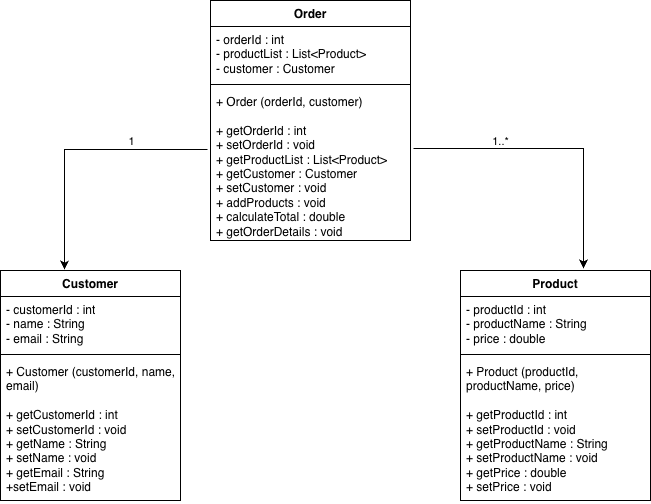

The diagram above was exported from draw.io. Its source (the exported page's mxGraphModel, read from the mxfile embedded in the PNG):
<mxGraphModel dx="976" dy="593" grid="1" gridSize="10" guides="1" tooltips="1" connect="1" arrows="1" fold="1" page="1" pageScale="1" pageWidth="850" pageHeight="1100" math="0" shadow="0">
  <root>
    <mxCell id="0" />
    <mxCell id="1" parent="0" />
    <mxCell id="yis52zO2jmm8LfQyi9qa-1" parent="1" style="swimlane;fontStyle=1;align=center;verticalAlign=top;childLayout=stackLayout;horizontal=1;startSize=26;horizontalStack=0;resizeParent=1;resizeParentMax=0;resizeLast=0;collapsible=1;marginBottom=0;whiteSpace=wrap;html=1;" value="Customer" vertex="1">
      <mxGeometry height="230" width="180" x="100" y="420" as="geometry" />
    </mxCell>
    <mxCell id="yis52zO2jmm8LfQyi9qa-2" parent="yis52zO2jmm8LfQyi9qa-1" style="text;strokeColor=none;fillColor=none;align=left;verticalAlign=top;spacingLeft=4;spacingRight=4;overflow=hidden;rotatable=0;points=[[0,0.5],[1,0.5]];portConstraint=eastwest;whiteSpace=wrap;html=1;" value="- customerId : int&lt;div&gt;- name : String&lt;/div&gt;&lt;div&gt;- email : String&lt;/div&gt;" vertex="1">
      <mxGeometry height="54" width="180" y="26" as="geometry" />
    </mxCell>
    <mxCell id="yis52zO2jmm8LfQyi9qa-3" parent="yis52zO2jmm8LfQyi9qa-1" style="line;strokeWidth=1;fillColor=none;align=left;verticalAlign=middle;spacingTop=-1;spacingLeft=3;spacingRight=3;rotatable=0;labelPosition=right;points=[];portConstraint=eastwest;strokeColor=inherit;" value="" vertex="1">
      <mxGeometry height="8" width="180" y="80" as="geometry" />
    </mxCell>
    <mxCell id="yis52zO2jmm8LfQyi9qa-4" parent="yis52zO2jmm8LfQyi9qa-1" style="text;strokeColor=none;fillColor=none;align=left;verticalAlign=top;spacingLeft=4;spacingRight=4;overflow=hidden;rotatable=0;points=[[0,0.5],[1,0.5]];portConstraint=eastwest;whiteSpace=wrap;html=1;" value="+ Customer (customerId, name, email)&lt;div&gt;&lt;br&gt;&lt;/div&gt;&lt;div&gt;+ getCustomerId : int&lt;/div&gt;&lt;div&gt;+ setCustomerId : void&lt;/div&gt;&lt;div&gt;+ getName : String&lt;/div&gt;&lt;div&gt;+ setName : void&lt;/div&gt;&lt;div&gt;+ getEmail : String&lt;/div&gt;&lt;div&gt;+setEmail : void&lt;/div&gt;" vertex="1">
      <mxGeometry height="142" width="180" y="88" as="geometry" />
    </mxCell>
    <mxCell id="yis52zO2jmm8LfQyi9qa-5" parent="1" style="swimlane;fontStyle=1;align=center;verticalAlign=top;childLayout=stackLayout;horizontal=1;startSize=26;horizontalStack=0;resizeParent=1;resizeParentMax=0;resizeLast=0;collapsible=1;marginBottom=0;whiteSpace=wrap;html=1;" value="Product" vertex="1">
      <mxGeometry height="230" width="190" x="560" y="420" as="geometry" />
    </mxCell>
    <mxCell id="yis52zO2jmm8LfQyi9qa-6" parent="yis52zO2jmm8LfQyi9qa-5" style="text;strokeColor=none;fillColor=none;align=left;verticalAlign=top;spacingLeft=4;spacingRight=4;overflow=hidden;rotatable=0;points=[[0,0.5],[1,0.5]];portConstraint=eastwest;whiteSpace=wrap;html=1;" value="- productId : int&lt;div&gt;- productName : String&lt;/div&gt;&lt;div&gt;- price : double&lt;/div&gt;" vertex="1">
      <mxGeometry height="54" width="190" y="26" as="geometry" />
    </mxCell>
    <mxCell id="yis52zO2jmm8LfQyi9qa-7" parent="yis52zO2jmm8LfQyi9qa-5" style="line;strokeWidth=1;fillColor=none;align=left;verticalAlign=middle;spacingTop=-1;spacingLeft=3;spacingRight=3;rotatable=0;labelPosition=right;points=[];portConstraint=eastwest;strokeColor=inherit;" value="" vertex="1">
      <mxGeometry height="8" width="190" y="80" as="geometry" />
    </mxCell>
    <mxCell id="yis52zO2jmm8LfQyi9qa-8" parent="yis52zO2jmm8LfQyi9qa-5" style="text;strokeColor=none;fillColor=none;align=left;verticalAlign=top;spacingLeft=4;spacingRight=4;overflow=hidden;rotatable=0;points=[[0,0.5],[1,0.5]];portConstraint=eastwest;whiteSpace=wrap;html=1;" value="+ Product (productId, productName, price)&lt;div&gt;&lt;br&gt;&lt;/div&gt;&lt;div&gt;+ getProductId : int&lt;/div&gt;&lt;div&gt;+ setProductId : void&lt;/div&gt;&lt;div&gt;+ getProductName : String&lt;/div&gt;&lt;div&gt;+ setProductName : void&lt;/div&gt;&lt;div&gt;+ getPrice : double&lt;/div&gt;&lt;div&gt;+ setPrice : void&lt;/div&gt;" vertex="1">
      <mxGeometry height="142" width="190" y="88" as="geometry" />
    </mxCell>
    <mxCell id="yis52zO2jmm8LfQyi9qa-9" parent="1" style="swimlane;fontStyle=1;align=center;verticalAlign=top;childLayout=stackLayout;horizontal=1;startSize=26;horizontalStack=0;resizeParent=1;resizeParentMax=0;resizeLast=0;collapsible=1;marginBottom=0;whiteSpace=wrap;html=1;" value="Order" vertex="1">
      <mxGeometry height="240" width="200" x="310" y="150" as="geometry" />
    </mxCell>
    <mxCell id="yis52zO2jmm8LfQyi9qa-10" parent="yis52zO2jmm8LfQyi9qa-9" style="text;strokeColor=none;fillColor=none;align=left;verticalAlign=top;spacingLeft=4;spacingRight=4;overflow=hidden;rotatable=0;points=[[0,0.5],[1,0.5]];portConstraint=eastwest;whiteSpace=wrap;html=1;" value="- orderId : int&lt;div&gt;- productList : List&amp;lt;Product&amp;gt;&lt;/div&gt;&lt;div&gt;- customer : Customer&lt;/div&gt;" vertex="1">
      <mxGeometry height="54" width="200" y="26" as="geometry" />
    </mxCell>
    <mxCell id="yis52zO2jmm8LfQyi9qa-11" parent="yis52zO2jmm8LfQyi9qa-9" style="line;strokeWidth=1;fillColor=none;align=left;verticalAlign=middle;spacingTop=-1;spacingLeft=3;spacingRight=3;rotatable=0;labelPosition=right;points=[];portConstraint=eastwest;strokeColor=inherit;" value="" vertex="1">
      <mxGeometry height="8" width="200" y="80" as="geometry" />
    </mxCell>
    <mxCell id="yis52zO2jmm8LfQyi9qa-12" parent="yis52zO2jmm8LfQyi9qa-9" style="text;strokeColor=none;fillColor=none;align=left;verticalAlign=top;spacingLeft=4;spacingRight=4;overflow=hidden;rotatable=0;points=[[0,0.5],[1,0.5]];portConstraint=eastwest;whiteSpace=wrap;html=1;" value="+ Order (orderId, customer)&lt;div&gt;&lt;br&gt;&lt;/div&gt;&lt;div&gt;+ getOrderId : int&lt;/div&gt;&lt;div&gt;+ setOrderId : void&lt;/div&gt;&lt;div&gt;+ getProductList : List&amp;lt;Product&amp;gt;&lt;/div&gt;&lt;div&gt;+ getCustomer : Customer&lt;/div&gt;&lt;div&gt;+ setCustomer : void&lt;/div&gt;&lt;div&gt;+ addProducts : void&lt;/div&gt;&lt;div&gt;+ calculateTotal : double&lt;/div&gt;&lt;div&gt;+ getOrderDetails : void&lt;/div&gt;" vertex="1">
      <mxGeometry height="152" width="200" y="88" as="geometry" />
    </mxCell>
    <mxCell id="yis52zO2jmm8LfQyi9qa-13" edge="1" parent="1" source="yis52zO2jmm8LfQyi9qa-12" style="edgeStyle=orthogonalEdgeStyle;rounded=0;orthogonalLoop=1;jettySize=auto;html=1;entryX=0.356;entryY=-0.004;entryDx=0;entryDy=0;entryPerimeter=0;exitX=-0.015;exitY=0.401;exitDx=0;exitDy=0;exitPerimeter=0;" target="yis52zO2jmm8LfQyi9qa-1">
      <mxGeometry relative="1" as="geometry" />
    </mxCell>
    <mxCell id="yis52zO2jmm8LfQyi9qa-15" connectable="0" parent="yis52zO2jmm8LfQyi9qa-13" style="edgeLabel;html=1;align=center;verticalAlign=middle;resizable=0;points=[];" value="1" vertex="1">
      <mxGeometry relative="1" x="0.1759" as="geometry">
        <mxPoint x="66" y="-21" as="offset" />
      </mxGeometry>
    </mxCell>
    <mxCell id="yis52zO2jmm8LfQyi9qa-14" edge="1" parent="1" source="yis52zO2jmm8LfQyi9qa-12" style="edgeStyle=orthogonalEdgeStyle;rounded=0;orthogonalLoop=1;jettySize=auto;html=1;entryX=0.647;entryY=-0.009;entryDx=0;entryDy=0;entryPerimeter=0;exitX=1.015;exitY=0.395;exitDx=0;exitDy=0;exitPerimeter=0;" target="yis52zO2jmm8LfQyi9qa-5">
      <mxGeometry relative="1" as="geometry" />
    </mxCell>
    <mxCell id="yis52zO2jmm8LfQyi9qa-16" connectable="0" parent="yis52zO2jmm8LfQyi9qa-14" style="edgeLabel;html=1;align=center;verticalAlign=middle;resizable=0;points=[];" value="1..*" vertex="1">
      <mxGeometry relative="1" x="0.0774" as="geometry">
        <mxPoint x="-69" y="-8" as="offset" />
      </mxGeometry>
    </mxCell>
  </root>
</mxGraphModel>